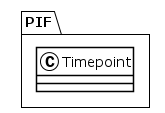

The diagram above was rendered by PlantUML. Its source (embedded in the PNG):
@startuml
!theme plain
package PIF {
class Timepoint {
}
}
@enduml